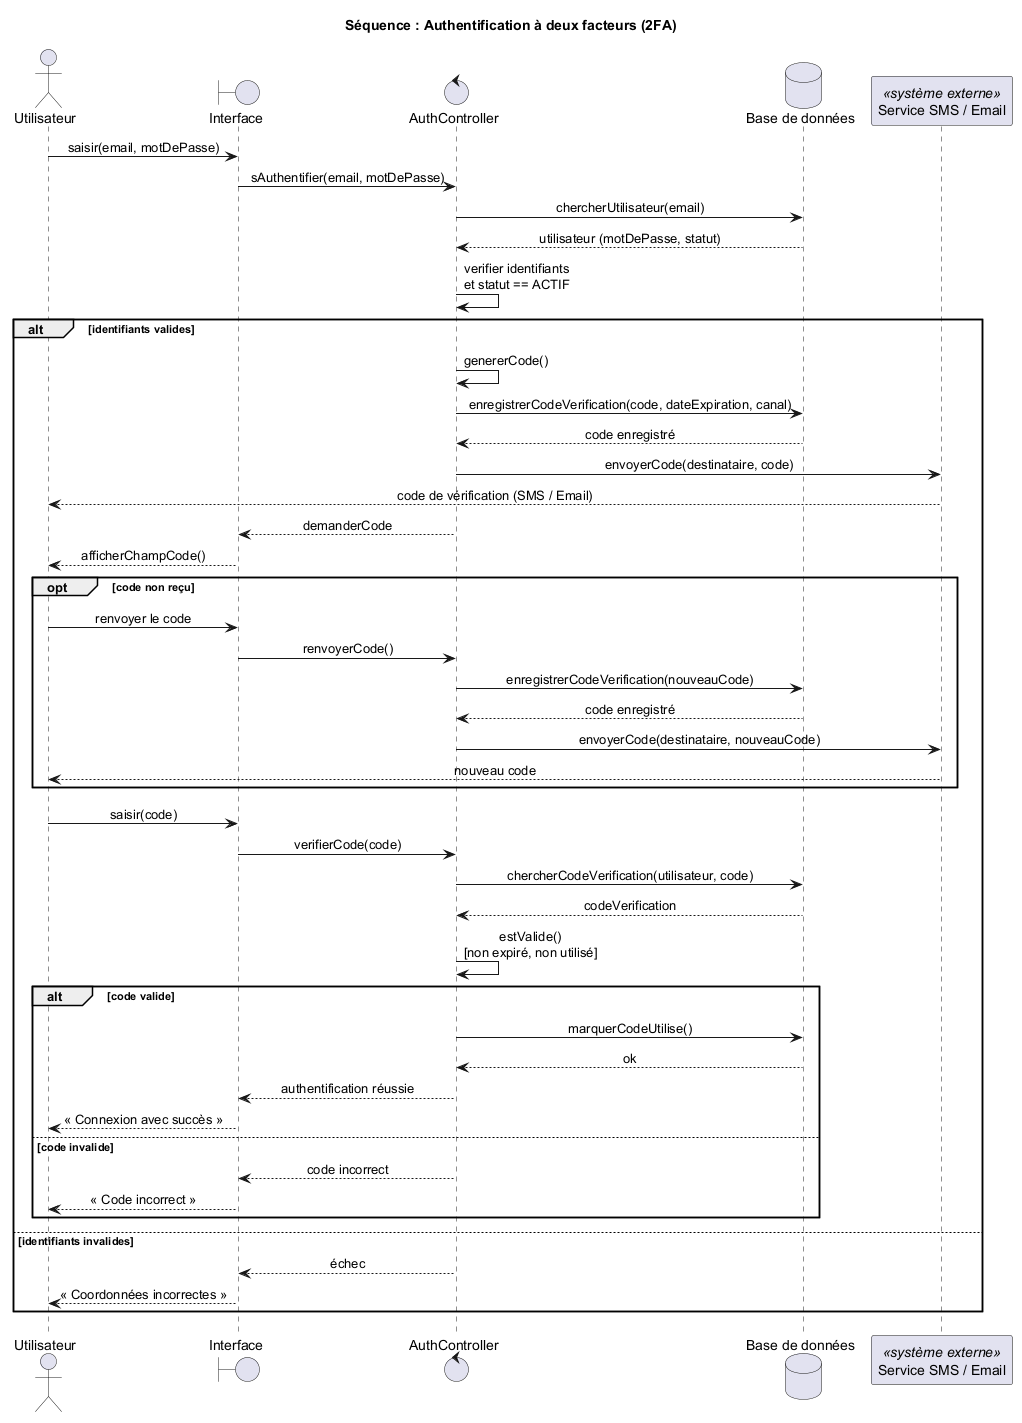

The diagram above was rendered by PlantUML. Its source (embedded in the PNG):
@startuml SeqAuthentification
title Séquence : Authentification à deux facteurs (2FA)
skinparam shadowing false
skinparam sequenceMessageAlign center

actor Utilisateur as U
boundary "Interface" as UI
control "AuthController" as C
database "Base de données" as DB
participant "Service SMS / Email" as S <<système externe>>

U -> UI : saisir(email, motDePasse)
UI -> C : sAuthentifier(email, motDePasse)
C -> DB : chercherUtilisateur(email)
DB --> C : utilisateur (motDePasse, statut)
C -> C : verifier identifiants\net statut == ACTIF

alt identifiants valides
  C -> C : genererCode()
  C -> DB : enregistrerCodeVerification(code, dateExpiration, canal)
  DB --> C : code enregistré
  C -> S : envoyerCode(destinataire, code)
  S --> U : code de vérification (SMS / Email)
  C --> UI : demanderCode
  UI --> U : afficherChampCode()

  opt code non reçu
    U -> UI : renvoyer le code
    UI -> C : renvoyerCode()
    C -> DB : enregistrerCodeVerification(nouveauCode)
    DB --> C : code enregistré
    C -> S : envoyerCode(destinataire, nouveauCode)
    S --> U : nouveau code
  end

  U -> UI : saisir(code)
  UI -> C : verifierCode(code)
  C -> DB : chercherCodeVerification(utilisateur, code)
  DB --> C : codeVerification
  C -> C : estValide()\n[non expiré, non utilisé]

  alt code valide
    C -> DB : marquerCodeUtilise()
    DB --> C : ok
    C --> UI : authentification réussie
    UI --> U : « Connexion avec succès »
  else code invalide
    C --> UI : code incorrect
    UI --> U : « Code incorrect »
  end
else identifiants invalides
  C --> UI : échec
  UI --> U : « Coordonnées incorrectes »
end
@enduml